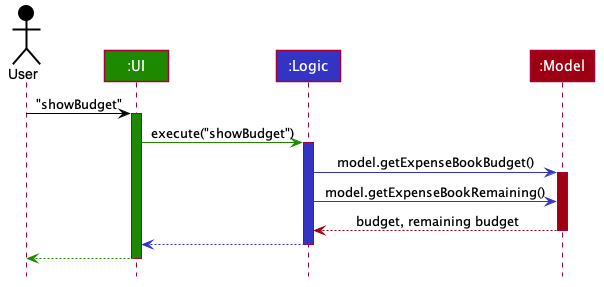

The diagram above was rendered by PlantUML. Its source (embedded in the PNG):
@startuml








skinparam BackgroundColor #FFFFFFF

skinparam Shadowing false

skinparam Class {
    FontColor #FFFFFF
    BorderThickness 1
    BorderColor #FFFFFF
    StereotypeFontColor #FFFFFF
    FontName Arial
}

skinparam Actor {
    BorderColor #000000
    Color #000000
    FontName Arial
}

skinparam Sequence {
    MessageAlign center
    BoxFontSize 15
    BoxPadding 0
    BoxFontColor #FFFFFF
    FontName Arial
}

skinparam Participant {
    FontColor #FFFFFFF
    Padding 20
}

skinparam MinClassWidth 50
skinparam ParticipantPadding 10
skinparam Shadowing false
skinparam DefaultTextAlignment center
skinparam packageStyle Rectangle

hide footbox
hide members
hide circle

Actor User as user #000000
Participant ":UI" as ui #1D8900
Participant ":Logic" as logic #3333C4
Participant ":Model" as model #9D0012

user -[#000000]> ui : "showBudget"
activate ui #1D8900

ui -[#1D8900]> logic : execute("showBudget")
activate logic #3333C4

logic -[#3333C4]> model : model.getExpenseBookBudget()
activate model #9D0012
logic -[#3333C4]> model : model.getExpenseBookRemaining()


model -[#9D0012]-> logic: budget, remaining budget
deactivate model


logic --[#3333C4]> ui
deactivate logic

ui--[#1D8900]> user
deactivate ui
@enduml